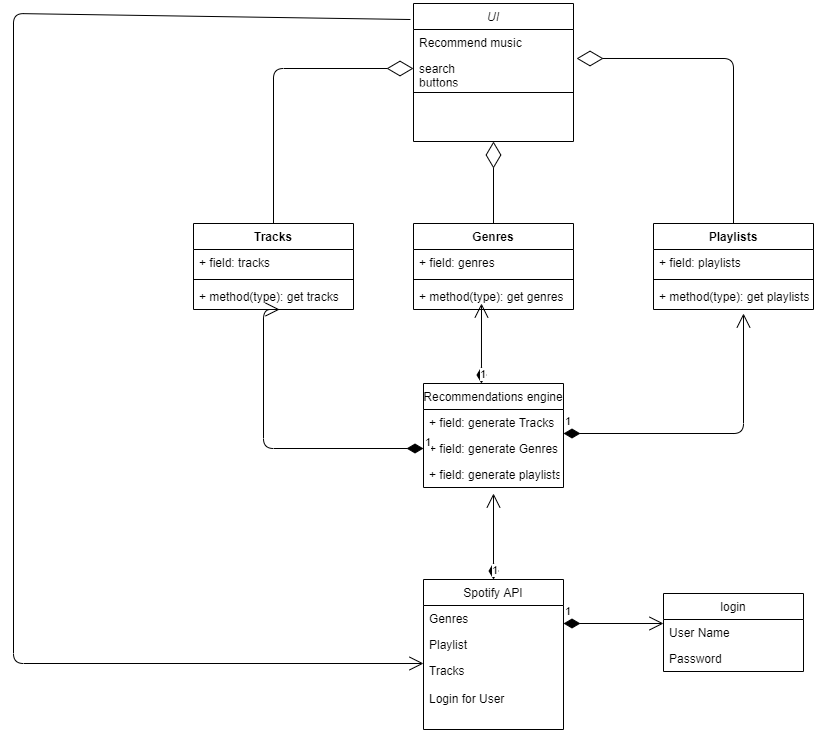

The diagram above was exported from draw.io. Its source (the exported page's mxGraphModel, read from the mxfile embedded in the PNG):
<mxGraphModel dx="1865" dy="1717" grid="1" gridSize="10" guides="1" tooltips="1" connect="1" arrows="1" fold="1" page="1" pageScale="1" pageWidth="827" pageHeight="1169" math="0" shadow="0">
  <root>
    <mxCell id="WIyWlLk6GJQsqaUBKTNV-0" />
    <mxCell id="WIyWlLk6GJQsqaUBKTNV-1" parent="WIyWlLk6GJQsqaUBKTNV-0" />
    <mxCell id="zkfFHV4jXpPFQw0GAbJ--0" value="UI" style="swimlane;fontStyle=2;align=center;verticalAlign=top;childLayout=stackLayout;horizontal=1;startSize=26;horizontalStack=0;resizeParent=1;resizeLast=0;collapsible=1;marginBottom=0;rounded=0;shadow=0;strokeWidth=1;" parent="WIyWlLk6GJQsqaUBKTNV-1" vertex="1">
      <mxGeometry x="280" y="-570" width="160" height="138" as="geometry">
        <mxRectangle x="230" y="140" width="160" height="26" as="alternateBounds" />
      </mxGeometry>
    </mxCell>
    <mxCell id="zkfFHV4jXpPFQw0GAbJ--2" value="Recommend music" style="text;align=left;verticalAlign=top;spacingLeft=4;spacingRight=4;overflow=hidden;rotatable=0;points=[[0,0.5],[1,0.5]];portConstraint=eastwest;rounded=0;shadow=0;html=0;" parent="zkfFHV4jXpPFQw0GAbJ--0" vertex="1">
      <mxGeometry y="26" width="160" height="26" as="geometry" />
    </mxCell>
    <mxCell id="zkfFHV4jXpPFQw0GAbJ--3" value="search&#10;buttons" style="text;align=left;verticalAlign=top;spacingLeft=4;spacingRight=4;overflow=hidden;rotatable=0;points=[[0,0.5],[1,0.5]];portConstraint=eastwest;rounded=0;shadow=0;html=0;" parent="zkfFHV4jXpPFQw0GAbJ--0" vertex="1">
      <mxGeometry y="52" width="160" height="26" as="geometry" />
    </mxCell>
    <mxCell id="zkfFHV4jXpPFQw0GAbJ--4" value="" style="line;html=1;strokeWidth=1;align=left;verticalAlign=middle;spacingTop=-1;spacingLeft=3;spacingRight=3;rotatable=0;labelPosition=right;points=[];portConstraint=eastwest;" parent="zkfFHV4jXpPFQw0GAbJ--0" vertex="1">
      <mxGeometry y="78" width="160" height="22" as="geometry" />
    </mxCell>
    <mxCell id="ihfoPsX_irU6BeJjrmF6-5" value="Spotify API" style="swimlane;fontStyle=0;childLayout=stackLayout;horizontal=1;startSize=26;fillColor=none;horizontalStack=0;resizeParent=1;resizeParentMax=0;resizeLast=0;collapsible=1;marginBottom=0;" parent="WIyWlLk6GJQsqaUBKTNV-1" vertex="1">
      <mxGeometry x="290" y="6" width="140" height="150" as="geometry" />
    </mxCell>
    <mxCell id="ihfoPsX_irU6BeJjrmF6-6" value="Genres" style="text;strokeColor=none;fillColor=none;align=left;verticalAlign=top;spacingLeft=4;spacingRight=4;overflow=hidden;rotatable=0;points=[[0,0.5],[1,0.5]];portConstraint=eastwest;" parent="ihfoPsX_irU6BeJjrmF6-5" vertex="1">
      <mxGeometry y="26" width="140" height="26" as="geometry" />
    </mxCell>
    <mxCell id="ihfoPsX_irU6BeJjrmF6-7" value="Playlist" style="text;strokeColor=none;fillColor=none;align=left;verticalAlign=top;spacingLeft=4;spacingRight=4;overflow=hidden;rotatable=0;points=[[0,0.5],[1,0.5]];portConstraint=eastwest;" parent="ihfoPsX_irU6BeJjrmF6-5" vertex="1">
      <mxGeometry y="52" width="140" height="26" as="geometry" />
    </mxCell>
    <mxCell id="ihfoPsX_irU6BeJjrmF6-8" value="Tracks&#10;&#10;Login for User&#10;" style="text;strokeColor=none;fillColor=none;align=left;verticalAlign=top;spacingLeft=4;spacingRight=4;overflow=hidden;rotatable=0;points=[[0,0.5],[1,0.5]];portConstraint=eastwest;" parent="ihfoPsX_irU6BeJjrmF6-5" vertex="1">
      <mxGeometry y="78" width="140" height="72" as="geometry" />
    </mxCell>
    <mxCell id="Hh74i_V0BUI8wHnTZd0w-1" value="login" style="swimlane;fontStyle=0;childLayout=stackLayout;horizontal=1;startSize=26;fillColor=none;horizontalStack=0;resizeParent=1;resizeParentMax=0;resizeLast=0;collapsible=1;marginBottom=0;" parent="WIyWlLk6GJQsqaUBKTNV-1" vertex="1">
      <mxGeometry x="530" y="20" width="140" height="78" as="geometry" />
    </mxCell>
    <mxCell id="Hh74i_V0BUI8wHnTZd0w-2" value="User Name" style="text;strokeColor=none;fillColor=none;align=left;verticalAlign=top;spacingLeft=4;spacingRight=4;overflow=hidden;rotatable=0;points=[[0,0.5],[1,0.5]];portConstraint=eastwest;" parent="Hh74i_V0BUI8wHnTZd0w-1" vertex="1">
      <mxGeometry y="26" width="140" height="26" as="geometry" />
    </mxCell>
    <mxCell id="Hh74i_V0BUI8wHnTZd0w-3" value="Password" style="text;strokeColor=none;fillColor=none;align=left;verticalAlign=top;spacingLeft=4;spacingRight=4;overflow=hidden;rotatable=0;points=[[0,0.5],[1,0.5]];portConstraint=eastwest;" parent="Hh74i_V0BUI8wHnTZd0w-1" vertex="1">
      <mxGeometry y="52" width="140" height="26" as="geometry" />
    </mxCell>
    <mxCell id="Hh74i_V0BUI8wHnTZd0w-23" value="1" style="endArrow=open;html=1;endSize=12;startArrow=diamondThin;startSize=14;startFill=1;edgeStyle=orthogonalEdgeStyle;align=left;verticalAlign=bottom;" parent="WIyWlLk6GJQsqaUBKTNV-1" edge="1">
      <mxGeometry x="-1" y="3" relative="1" as="geometry">
        <mxPoint x="430" y="50" as="sourcePoint" />
        <mxPoint x="530" y="50" as="targetPoint" />
      </mxGeometry>
    </mxCell>
    <mxCell id="Hh74i_V0BUI8wHnTZd0w-28" value="Recommendations engine" style="swimlane;fontStyle=0;childLayout=stackLayout;horizontal=1;startSize=26;fillColor=none;horizontalStack=0;resizeParent=1;resizeParentMax=0;resizeLast=0;collapsible=1;marginBottom=0;" parent="WIyWlLk6GJQsqaUBKTNV-1" vertex="1">
      <mxGeometry x="290" y="-190" width="140" height="104" as="geometry" />
    </mxCell>
    <mxCell id="Hh74i_V0BUI8wHnTZd0w-29" value="+ field: generate Tracks" style="text;strokeColor=none;fillColor=none;align=left;verticalAlign=top;spacingLeft=4;spacingRight=4;overflow=hidden;rotatable=0;points=[[0,0.5],[1,0.5]];portConstraint=eastwest;" parent="Hh74i_V0BUI8wHnTZd0w-28" vertex="1">
      <mxGeometry y="26" width="140" height="26" as="geometry" />
    </mxCell>
    <mxCell id="Hh74i_V0BUI8wHnTZd0w-30" value="+ field: generate Genres" style="text;strokeColor=none;fillColor=none;align=left;verticalAlign=top;spacingLeft=4;spacingRight=4;overflow=hidden;rotatable=0;points=[[0,0.5],[1,0.5]];portConstraint=eastwest;" parent="Hh74i_V0BUI8wHnTZd0w-28" vertex="1">
      <mxGeometry y="52" width="140" height="26" as="geometry" />
    </mxCell>
    <mxCell id="Hh74i_V0BUI8wHnTZd0w-31" value="+ field: generate playlists" style="text;strokeColor=none;fillColor=none;align=left;verticalAlign=top;spacingLeft=4;spacingRight=4;overflow=hidden;rotatable=0;points=[[0,0.5],[1,0.5]];portConstraint=eastwest;" parent="Hh74i_V0BUI8wHnTZd0w-28" vertex="1">
      <mxGeometry y="78" width="140" height="26" as="geometry" />
    </mxCell>
    <mxCell id="Hh74i_V0BUI8wHnTZd0w-32" value="Tracks" style="swimlane;fontStyle=1;align=center;verticalAlign=top;childLayout=stackLayout;horizontal=1;startSize=26;horizontalStack=0;resizeParent=1;resizeParentMax=0;resizeLast=0;collapsible=1;marginBottom=0;" parent="WIyWlLk6GJQsqaUBKTNV-1" vertex="1">
      <mxGeometry x="60" y="-350" width="160" height="86" as="geometry" />
    </mxCell>
    <mxCell id="Hh74i_V0BUI8wHnTZd0w-33" value="+ field: tracks" style="text;strokeColor=none;fillColor=none;align=left;verticalAlign=top;spacingLeft=4;spacingRight=4;overflow=hidden;rotatable=0;points=[[0,0.5],[1,0.5]];portConstraint=eastwest;" parent="Hh74i_V0BUI8wHnTZd0w-32" vertex="1">
      <mxGeometry y="26" width="160" height="26" as="geometry" />
    </mxCell>
    <mxCell id="Hh74i_V0BUI8wHnTZd0w-34" value="" style="line;strokeWidth=1;fillColor=none;align=left;verticalAlign=middle;spacingTop=-1;spacingLeft=3;spacingRight=3;rotatable=0;labelPosition=right;points=[];portConstraint=eastwest;" parent="Hh74i_V0BUI8wHnTZd0w-32" vertex="1">
      <mxGeometry y="52" width="160" height="8" as="geometry" />
    </mxCell>
    <mxCell id="Hh74i_V0BUI8wHnTZd0w-35" value="+ method(type): get tracks" style="text;strokeColor=none;fillColor=none;align=left;verticalAlign=top;spacingLeft=4;spacingRight=4;overflow=hidden;rotatable=0;points=[[0,0.5],[1,0.5]];portConstraint=eastwest;" parent="Hh74i_V0BUI8wHnTZd0w-32" vertex="1">
      <mxGeometry y="60" width="160" height="26" as="geometry" />
    </mxCell>
    <mxCell id="Hh74i_V0BUI8wHnTZd0w-36" value="Genres" style="swimlane;fontStyle=1;align=center;verticalAlign=top;childLayout=stackLayout;horizontal=1;startSize=26;horizontalStack=0;resizeParent=1;resizeParentMax=0;resizeLast=0;collapsible=1;marginBottom=0;" parent="WIyWlLk6GJQsqaUBKTNV-1" vertex="1">
      <mxGeometry x="280" y="-350" width="160" height="86" as="geometry" />
    </mxCell>
    <mxCell id="Hh74i_V0BUI8wHnTZd0w-37" value="+ field: genres" style="text;strokeColor=none;fillColor=none;align=left;verticalAlign=top;spacingLeft=4;spacingRight=4;overflow=hidden;rotatable=0;points=[[0,0.5],[1,0.5]];portConstraint=eastwest;" parent="Hh74i_V0BUI8wHnTZd0w-36" vertex="1">
      <mxGeometry y="26" width="160" height="26" as="geometry" />
    </mxCell>
    <mxCell id="Hh74i_V0BUI8wHnTZd0w-38" value="" style="line;strokeWidth=1;fillColor=none;align=left;verticalAlign=middle;spacingTop=-1;spacingLeft=3;spacingRight=3;rotatable=0;labelPosition=right;points=[];portConstraint=eastwest;" parent="Hh74i_V0BUI8wHnTZd0w-36" vertex="1">
      <mxGeometry y="52" width="160" height="8" as="geometry" />
    </mxCell>
    <mxCell id="Hh74i_V0BUI8wHnTZd0w-39" value="+ method(type): get genres" style="text;strokeColor=none;fillColor=none;align=left;verticalAlign=top;spacingLeft=4;spacingRight=4;overflow=hidden;rotatable=0;points=[[0,0.5],[1,0.5]];portConstraint=eastwest;" parent="Hh74i_V0BUI8wHnTZd0w-36" vertex="1">
      <mxGeometry y="60" width="160" height="26" as="geometry" />
    </mxCell>
    <mxCell id="Hh74i_V0BUI8wHnTZd0w-40" value="Playlists" style="swimlane;fontStyle=1;align=center;verticalAlign=top;childLayout=stackLayout;horizontal=1;startSize=26;horizontalStack=0;resizeParent=1;resizeParentMax=0;resizeLast=0;collapsible=1;marginBottom=0;" parent="WIyWlLk6GJQsqaUBKTNV-1" vertex="1">
      <mxGeometry x="520" y="-350" width="160" height="86" as="geometry" />
    </mxCell>
    <mxCell id="Hh74i_V0BUI8wHnTZd0w-41" value="+ field: playlists" style="text;strokeColor=none;fillColor=none;align=left;verticalAlign=top;spacingLeft=4;spacingRight=4;overflow=hidden;rotatable=0;points=[[0,0.5],[1,0.5]];portConstraint=eastwest;" parent="Hh74i_V0BUI8wHnTZd0w-40" vertex="1">
      <mxGeometry y="26" width="160" height="26" as="geometry" />
    </mxCell>
    <mxCell id="Hh74i_V0BUI8wHnTZd0w-42" value="" style="line;strokeWidth=1;fillColor=none;align=left;verticalAlign=middle;spacingTop=-1;spacingLeft=3;spacingRight=3;rotatable=0;labelPosition=right;points=[];portConstraint=eastwest;" parent="Hh74i_V0BUI8wHnTZd0w-40" vertex="1">
      <mxGeometry y="52" width="160" height="8" as="geometry" />
    </mxCell>
    <mxCell id="Hh74i_V0BUI8wHnTZd0w-43" value="+ method(type): get playlists" style="text;strokeColor=none;fillColor=none;align=left;verticalAlign=top;spacingLeft=4;spacingRight=4;overflow=hidden;rotatable=0;points=[[0,0.5],[1,0.5]];portConstraint=eastwest;" parent="Hh74i_V0BUI8wHnTZd0w-40" vertex="1">
      <mxGeometry y="60" width="160" height="26" as="geometry" />
    </mxCell>
    <mxCell id="Hh74i_V0BUI8wHnTZd0w-44" value="" style="endArrow=diamondThin;endFill=0;endSize=24;html=1;exitX=0.5;exitY=0;exitDx=0;exitDy=0;entryX=0;entryY=0.5;entryDx=0;entryDy=0;" parent="WIyWlLk6GJQsqaUBKTNV-1" source="Hh74i_V0BUI8wHnTZd0w-32" target="zkfFHV4jXpPFQw0GAbJ--3" edge="1">
      <mxGeometry width="160" relative="1" as="geometry">
        <mxPoint x="70" y="-400" as="sourcePoint" />
        <mxPoint x="140" y="-520" as="targetPoint" />
        <Array as="points">
          <mxPoint x="140" y="-505" />
        </Array>
      </mxGeometry>
    </mxCell>
    <mxCell id="Hh74i_V0BUI8wHnTZd0w-45" value="" style="endArrow=diamondThin;endFill=0;endSize=24;html=1;entryX=0.5;entryY=1;entryDx=0;entryDy=0;exitX=0.5;exitY=0;exitDx=0;exitDy=0;" parent="WIyWlLk6GJQsqaUBKTNV-1" source="Hh74i_V0BUI8wHnTZd0w-36" target="zkfFHV4jXpPFQw0GAbJ--0" edge="1">
      <mxGeometry width="160" relative="1" as="geometry">
        <mxPoint x="360" y="-360" as="sourcePoint" />
        <mxPoint x="370" y="-390" as="targetPoint" />
      </mxGeometry>
    </mxCell>
    <mxCell id="Hh74i_V0BUI8wHnTZd0w-46" value="" style="endArrow=diamondThin;endFill=0;endSize=24;html=1;exitX=0.5;exitY=0;exitDx=0;exitDy=0;entryX=1.019;entryY=0.115;entryDx=0;entryDy=0;entryPerimeter=0;" parent="WIyWlLk6GJQsqaUBKTNV-1" source="Hh74i_V0BUI8wHnTZd0w-40" target="zkfFHV4jXpPFQw0GAbJ--3" edge="1">
      <mxGeometry width="160" relative="1" as="geometry">
        <mxPoint x="560" y="-400" as="sourcePoint" />
        <mxPoint x="600" y="-520" as="targetPoint" />
        <Array as="points">
          <mxPoint x="600" y="-515" />
        </Array>
      </mxGeometry>
    </mxCell>
    <mxCell id="Hh74i_V0BUI8wHnTZd0w-47" value="1" style="endArrow=open;html=1;endSize=12;startArrow=diamondThin;startSize=14;startFill=1;edgeStyle=orthogonalEdgeStyle;align=left;verticalAlign=bottom;exitX=0.5;exitY=0;exitDx=0;exitDy=0;" parent="WIyWlLk6GJQsqaUBKTNV-1" source="ihfoPsX_irU6BeJjrmF6-5" edge="1">
      <mxGeometry x="-1" y="3" relative="1" as="geometry">
        <mxPoint x="280" y="-40" as="sourcePoint" />
        <mxPoint x="360" y="-80" as="targetPoint" />
      </mxGeometry>
    </mxCell>
    <mxCell id="Hh74i_V0BUI8wHnTZd0w-52" value="" style="endArrow=open;endFill=1;endSize=12;html=1;exitX=-0.019;exitY=0.116;exitDx=0;exitDy=0;exitPerimeter=0;" parent="WIyWlLk6GJQsqaUBKTNV-1" source="zkfFHV4jXpPFQw0GAbJ--0" edge="1">
      <mxGeometry width="160" relative="1" as="geometry">
        <mxPoint y="-570" as="sourcePoint" />
        <mxPoint x="290" y="90" as="targetPoint" />
        <Array as="points">
          <mxPoint x="-120" y="-560" />
          <mxPoint x="-120" y="90" />
        </Array>
      </mxGeometry>
    </mxCell>
    <mxCell id="Hh74i_V0BUI8wHnTZd0w-53" value="1" style="endArrow=open;html=1;endSize=12;startArrow=diamondThin;startSize=14;startFill=1;edgeStyle=orthogonalEdgeStyle;align=left;verticalAlign=bottom;exitX=0;exitY=0.5;exitDx=0;exitDy=0;entryX=0.538;entryY=1;entryDx=0;entryDy=0;entryPerimeter=0;" parent="WIyWlLk6GJQsqaUBKTNV-1" source="Hh74i_V0BUI8wHnTZd0w-30" target="Hh74i_V0BUI8wHnTZd0w-35" edge="1">
      <mxGeometry x="-1" y="3" relative="1" as="geometry">
        <mxPoint x="70" y="-240" as="sourcePoint" />
        <mxPoint x="230" y="-240" as="targetPoint" />
        <Array as="points">
          <mxPoint x="130" y="-125" />
          <mxPoint x="130" y="-264" />
        </Array>
      </mxGeometry>
    </mxCell>
    <mxCell id="Hh74i_V0BUI8wHnTZd0w-54" value="1" style="endArrow=open;html=1;endSize=12;startArrow=diamondThin;startSize=14;startFill=1;edgeStyle=orthogonalEdgeStyle;align=left;verticalAlign=bottom;exitX=0.414;exitY=0;exitDx=0;exitDy=0;exitPerimeter=0;" parent="WIyWlLk6GJQsqaUBKTNV-1" source="Hh74i_V0BUI8wHnTZd0w-28" edge="1">
      <mxGeometry x="-1" y="3" relative="1" as="geometry">
        <mxPoint x="390" y="-230" as="sourcePoint" />
        <mxPoint x="348" y="-270" as="targetPoint" />
      </mxGeometry>
    </mxCell>
    <mxCell id="Hh74i_V0BUI8wHnTZd0w-55" value="1" style="endArrow=open;html=1;endSize=12;startArrow=diamondThin;startSize=14;startFill=1;edgeStyle=orthogonalEdgeStyle;align=left;verticalAlign=bottom;" parent="WIyWlLk6GJQsqaUBKTNV-1" edge="1">
      <mxGeometry x="-1" y="3" relative="1" as="geometry">
        <mxPoint x="430" y="-140" as="sourcePoint" />
        <mxPoint x="610" y="-260" as="targetPoint" />
      </mxGeometry>
    </mxCell>
  </root>
</mxGraphModel>